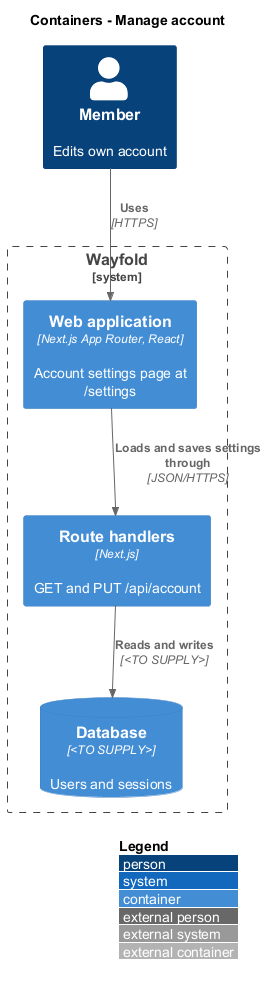

The diagram above was rendered by PlantUML. Its source (embedded in the PNG):
@startuml
!include <C4/C4_Container>
LAYOUT_WITH_LEGEND()
title Containers - Manage account
Person(member, "Member", "Edits own account")
System_Boundary(wayfold, "Wayfold") {
  Container(web, "Web application", "Next.js App Router, React", "Account settings page at /settings")
  Container(api, "Route handlers", "Next.js", "GET and PUT /api/account")
  ContainerDb(db, "Database", "<TO SUPPLY>", "Users and sessions")
}
Rel(member, web, "Uses", "HTTPS")
Rel(web, api, "Loads and saves settings through", "JSON/HTTPS")
Rel(api, db, "Reads and writes", "<TO SUPPLY>")
@enduml